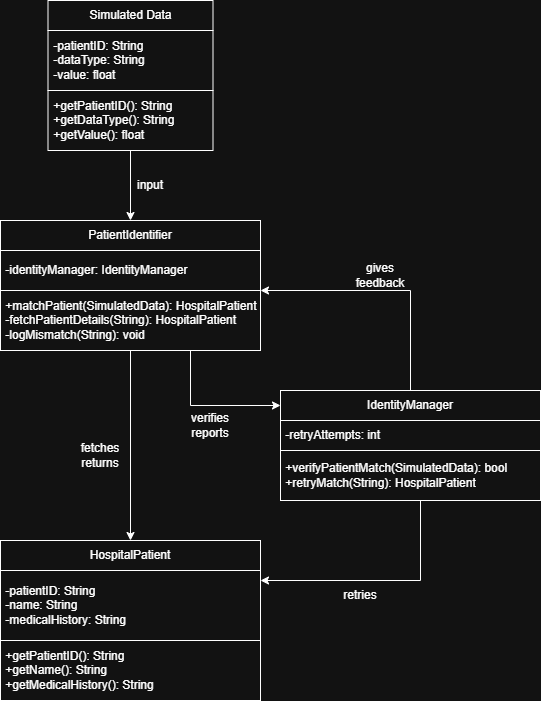

The diagram above was exported from draw.io. Its source (the exported page's mxGraphModel, read from the mxfile embedded in the PNG):
<mxGraphModel dx="1042" dy="542" grid="1" gridSize="10" guides="1" tooltips="1" connect="1" arrows="1" fold="1" page="1" pageScale="1" pageWidth="850" pageHeight="1100" math="0" shadow="0">
  <root>
    <mxCell id="0" />
    <mxCell id="1" parent="0" />
    <mxCell id="S4kkLdx5JSGYNl098u17-6" value="" style="group" vertex="1" connectable="0" parent="1">
      <mxGeometry x="227.5" y="40" width="165" height="150" as="geometry" />
    </mxCell>
    <mxCell id="S4kkLdx5JSGYNl098u17-5" value="&amp;nbsp;+getPatientID(): String&lt;div&gt;&amp;nbsp;+getDataType(): String&lt;/div&gt;&lt;div&gt;&amp;nbsp;+getValue(): float&lt;/div&gt;" style="rounded=0;whiteSpace=wrap;html=1;container=0;align=left;" vertex="1" parent="S4kkLdx5JSGYNl098u17-6">
      <mxGeometry y="90" width="165" height="60" as="geometry" />
    </mxCell>
    <mxCell id="S4kkLdx5JSGYNl098u17-2" value="Simulated Data" style="rounded=0;whiteSpace=wrap;html=1;container=0;" vertex="1" parent="S4kkLdx5JSGYNl098u17-6">
      <mxGeometry width="165" height="30" as="geometry" />
    </mxCell>
    <mxCell id="S4kkLdx5JSGYNl098u17-3" value="&amp;nbsp;-patientID: String&lt;div&gt;&amp;nbsp;-dataType: String&lt;/div&gt;&lt;div&gt;&amp;nbsp;-value: float&lt;/div&gt;" style="rounded=0;whiteSpace=wrap;html=1;align=left;container=0;" vertex="1" parent="S4kkLdx5JSGYNl098u17-6">
      <mxGeometry y="30" width="165" height="60" as="geometry" />
    </mxCell>
    <mxCell id="S4kkLdx5JSGYNl098u17-7" value="" style="group" vertex="1" connectable="0" parent="1">
      <mxGeometry x="180" y="260" width="260" height="150" as="geometry" />
    </mxCell>
    <mxCell id="S4kkLdx5JSGYNl098u17-8" value="&amp;nbsp;+matchPatient(SimulatedData): HospitalPatient&lt;div&gt;&amp;nbsp;-fetchPatientDetails(String): HospitalPatient&lt;/div&gt;&lt;div&gt;&amp;nbsp;-logMismatch(String): void&lt;/div&gt;" style="rounded=0;whiteSpace=wrap;html=1;container=0;align=left;" vertex="1" parent="S4kkLdx5JSGYNl098u17-7">
      <mxGeometry y="70" width="260" height="60" as="geometry" />
    </mxCell>
    <mxCell id="S4kkLdx5JSGYNl098u17-9" value="PatientIdentifier" style="rounded=0;whiteSpace=wrap;html=1;container=0;" vertex="1" parent="S4kkLdx5JSGYNl098u17-7">
      <mxGeometry width="260" height="30" as="geometry" />
    </mxCell>
    <mxCell id="S4kkLdx5JSGYNl098u17-12" value="" style="edgeStyle=orthogonalEdgeStyle;rounded=0;orthogonalLoop=1;jettySize=auto;html=1;" edge="1" parent="S4kkLdx5JSGYNl098u17-7" source="S4kkLdx5JSGYNl098u17-10" target="S4kkLdx5JSGYNl098u17-8">
      <mxGeometry relative="1" as="geometry">
        <Array as="points">
          <mxPoint x="130" y="70" />
          <mxPoint x="130" y="70" />
        </Array>
      </mxGeometry>
    </mxCell>
    <mxCell id="S4kkLdx5JSGYNl098u17-10" value="&amp;nbsp;-identityManager: IdentityManager" style="rounded=0;whiteSpace=wrap;html=1;align=left;container=0;" vertex="1" parent="S4kkLdx5JSGYNl098u17-7">
      <mxGeometry y="30" width="260" height="40" as="geometry" />
    </mxCell>
    <mxCell id="S4kkLdx5JSGYNl098u17-14" style="edgeStyle=orthogonalEdgeStyle;rounded=0;orthogonalLoop=1;jettySize=auto;html=1;exitX=0.5;exitY=1;exitDx=0;exitDy=0;entryX=0.5;entryY=0;entryDx=0;entryDy=0;" edge="1" parent="1" source="S4kkLdx5JSGYNl098u17-5" target="S4kkLdx5JSGYNl098u17-9">
      <mxGeometry relative="1" as="geometry" />
    </mxCell>
    <mxCell id="S4kkLdx5JSGYNl098u17-15" value="" style="group" vertex="1" connectable="0" parent="1">
      <mxGeometry x="460" y="430" width="260" height="150" as="geometry" />
    </mxCell>
    <mxCell id="S4kkLdx5JSGYNl098u17-16" value="&amp;nbsp;+verifyPatientMatch(SimulatedData): bool&lt;div&gt;&amp;nbsp;+retryMatch(String): HospitalPatient&lt;/div&gt;" style="rounded=0;whiteSpace=wrap;html=1;container=0;align=left;" vertex="1" parent="S4kkLdx5JSGYNl098u17-15">
      <mxGeometry y="60" width="260" height="50" as="geometry" />
    </mxCell>
    <mxCell id="S4kkLdx5JSGYNl098u17-17" value="IdentityManager" style="rounded=0;whiteSpace=wrap;html=1;container=0;" vertex="1" parent="S4kkLdx5JSGYNl098u17-15">
      <mxGeometry width="260" height="30" as="geometry" />
    </mxCell>
    <mxCell id="S4kkLdx5JSGYNl098u17-18" value="" style="edgeStyle=orthogonalEdgeStyle;rounded=0;orthogonalLoop=1;jettySize=auto;html=1;" edge="1" parent="S4kkLdx5JSGYNl098u17-15" source="S4kkLdx5JSGYNl098u17-19" target="S4kkLdx5JSGYNl098u17-16">
      <mxGeometry relative="1" as="geometry">
        <Array as="points">
          <mxPoint x="130" y="70" />
          <mxPoint x="130" y="70" />
        </Array>
      </mxGeometry>
    </mxCell>
    <mxCell id="S4kkLdx5JSGYNl098u17-19" value="&amp;nbsp;-retryAttempts: int" style="rounded=0;whiteSpace=wrap;html=1;align=left;container=0;" vertex="1" parent="S4kkLdx5JSGYNl098u17-15">
      <mxGeometry y="30" width="260" height="30" as="geometry" />
    </mxCell>
    <mxCell id="S4kkLdx5JSGYNl098u17-20" style="edgeStyle=orthogonalEdgeStyle;rounded=0;orthogonalLoop=1;jettySize=auto;html=1;entryX=0;entryY=0.5;entryDx=0;entryDy=0;" edge="1" parent="1" target="S4kkLdx5JSGYNl098u17-17">
      <mxGeometry relative="1" as="geometry">
        <mxPoint x="370" y="390" as="sourcePoint" />
        <Array as="points">
          <mxPoint x="370" y="445" />
        </Array>
      </mxGeometry>
    </mxCell>
    <mxCell id="S4kkLdx5JSGYNl098u17-21" value="input" style="text;html=1;align=center;verticalAlign=middle;whiteSpace=wrap;rounded=0;" vertex="1" parent="1">
      <mxGeometry x="300" y="210" width="60" height="30" as="geometry" />
    </mxCell>
    <mxCell id="S4kkLdx5JSGYNl098u17-22" value="verifies&lt;div&gt;reports&lt;/div&gt;" style="text;html=1;align=center;verticalAlign=middle;whiteSpace=wrap;rounded=0;" vertex="1" parent="1">
      <mxGeometry x="360" y="450" width="60" height="30" as="geometry" />
    </mxCell>
    <mxCell id="S4kkLdx5JSGYNl098u17-23" style="edgeStyle=orthogonalEdgeStyle;rounded=0;orthogonalLoop=1;jettySize=auto;html=1;entryX=1;entryY=0;entryDx=0;entryDy=0;" edge="1" parent="1" source="S4kkLdx5JSGYNl098u17-17" target="S4kkLdx5JSGYNl098u17-8">
      <mxGeometry relative="1" as="geometry">
        <mxPoint x="460" y="340" as="targetPoint" />
        <Array as="points">
          <mxPoint x="590" y="330" />
        </Array>
      </mxGeometry>
    </mxCell>
    <mxCell id="S4kkLdx5JSGYNl098u17-24" value="gives feedback" style="text;html=1;align=center;verticalAlign=middle;whiteSpace=wrap;rounded=0;" vertex="1" parent="1">
      <mxGeometry x="530" y="300" width="60" height="30" as="geometry" />
    </mxCell>
    <mxCell id="S4kkLdx5JSGYNl098u17-30" value="" style="group" vertex="1" connectable="0" parent="1">
      <mxGeometry x="180" y="580" width="260" height="160" as="geometry" />
    </mxCell>
    <mxCell id="S4kkLdx5JSGYNl098u17-31" value="&lt;div&gt;&amp;nbsp;+getPatientID(): String&lt;/div&gt;&lt;div&gt;&amp;nbsp;+getName(): String&lt;/div&gt;&lt;div&gt;&amp;nbsp;+getMedicalHistory(): String&lt;/div&gt;" style="rounded=0;whiteSpace=wrap;html=1;container=0;align=left;" vertex="1" parent="S4kkLdx5JSGYNl098u17-30">
      <mxGeometry y="100" width="260" height="60" as="geometry" />
    </mxCell>
    <mxCell id="S4kkLdx5JSGYNl098u17-32" value="HospitalPatient" style="rounded=0;whiteSpace=wrap;html=1;container=0;" vertex="1" parent="S4kkLdx5JSGYNl098u17-30">
      <mxGeometry width="260" height="30" as="geometry" />
    </mxCell>
    <mxCell id="S4kkLdx5JSGYNl098u17-33" value="" style="edgeStyle=orthogonalEdgeStyle;rounded=0;orthogonalLoop=1;jettySize=auto;html=1;" edge="1" parent="S4kkLdx5JSGYNl098u17-30" source="S4kkLdx5JSGYNl098u17-34" target="S4kkLdx5JSGYNl098u17-31">
      <mxGeometry relative="1" as="geometry">
        <Array as="points">
          <mxPoint x="130" y="70" />
          <mxPoint x="130" y="70" />
        </Array>
      </mxGeometry>
    </mxCell>
    <mxCell id="S4kkLdx5JSGYNl098u17-34" value="&amp;nbsp;-patientID: String&lt;div&gt;&amp;nbsp;-name: String&lt;/div&gt;&lt;div&gt;&amp;nbsp;-medicalHistory: String&lt;/div&gt;" style="rounded=0;whiteSpace=wrap;html=1;align=left;container=0;" vertex="1" parent="S4kkLdx5JSGYNl098u17-30">
      <mxGeometry y="30" width="260" height="70" as="geometry" />
    </mxCell>
    <mxCell id="S4kkLdx5JSGYNl098u17-36" style="edgeStyle=orthogonalEdgeStyle;rounded=0;orthogonalLoop=1;jettySize=auto;html=1;" edge="1" parent="1" source="S4kkLdx5JSGYNl098u17-16">
      <mxGeometry relative="1" as="geometry">
        <mxPoint x="440" y="620" as="targetPoint" />
        <Array as="points">
          <mxPoint x="600" y="620" />
          <mxPoint x="441" y="620" />
        </Array>
      </mxGeometry>
    </mxCell>
    <mxCell id="S4kkLdx5JSGYNl098u17-37" value="retries" style="text;html=1;align=center;verticalAlign=middle;whiteSpace=wrap;rounded=0;" vertex="1" parent="1">
      <mxGeometry x="510" y="620" width="60" height="30" as="geometry" />
    </mxCell>
    <mxCell id="S4kkLdx5JSGYNl098u17-38" style="edgeStyle=orthogonalEdgeStyle;rounded=0;orthogonalLoop=1;jettySize=auto;html=1;entryX=0.5;entryY=0;entryDx=0;entryDy=0;" edge="1" parent="1" source="S4kkLdx5JSGYNl098u17-8" target="S4kkLdx5JSGYNl098u17-32">
      <mxGeometry relative="1" as="geometry" />
    </mxCell>
    <mxCell id="S4kkLdx5JSGYNl098u17-39" value="fetches&lt;div&gt;returns&lt;/div&gt;" style="text;html=1;align=center;verticalAlign=middle;whiteSpace=wrap;rounded=0;" vertex="1" parent="1">
      <mxGeometry x="250" y="480" width="60" height="30" as="geometry" />
    </mxCell>
  </root>
</mxGraphModel>